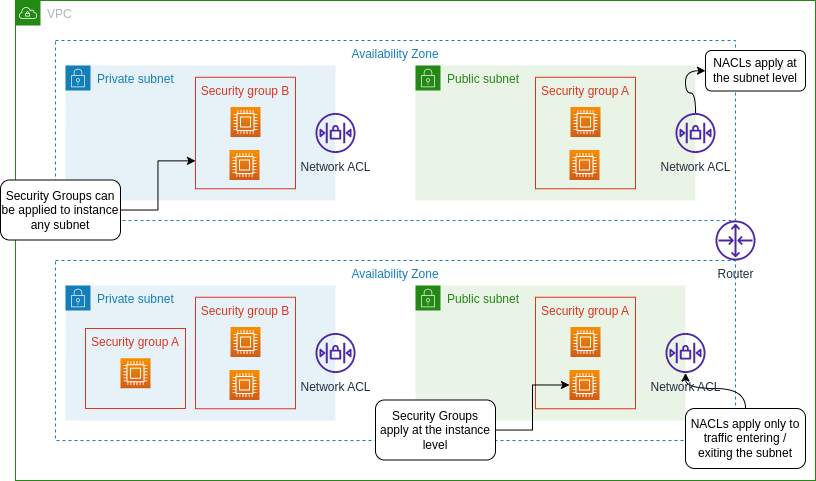

The diagram above was exported from draw.io. Its source (the exported page's mxGraphModel, read from the mxfile embedded in the PNG):
<mxGraphModel dx="1173" dy="609" grid="1" gridSize="10" guides="1" tooltips="1" connect="1" arrows="1" fold="1" page="1" pageScale="1" pageWidth="850" pageHeight="1100" math="0" shadow="0">
  <root>
    <mxCell id="0" />
    <mxCell id="1" parent="0" />
    <mxCell id="01cevVY2kB3rVhuMygBB-1" value="VPC" style="points=[[0,0],[0.25,0],[0.5,0],[0.75,0],[1,0],[1,0.25],[1,0.5],[1,0.75],[1,1],[0.75,1],[0.5,1],[0.25,1],[0,1],[0,0.75],[0,0.5],[0,0.25]];outlineConnect=0;gradientColor=none;html=1;whiteSpace=wrap;fontSize=12;fontStyle=0;container=1;pointerEvents=0;collapsible=0;recursiveResize=0;shape=mxgraph.aws4.group;grIcon=mxgraph.aws4.group_vpc;strokeColor=#248814;fillColor=none;verticalAlign=top;align=left;spacingLeft=30;fontColor=#AAB7B8;dashed=0;" vertex="1" parent="1">
      <mxGeometry x="30" y="20" width="800" height="480" as="geometry" />
    </mxCell>
    <mxCell id="01cevVY2kB3rVhuMygBB-2" value="Availability Zone" style="fillColor=none;strokeColor=#147EBA;dashed=1;verticalAlign=top;fontStyle=0;fontColor=#147EBA;" vertex="1" parent="01cevVY2kB3rVhuMygBB-1">
      <mxGeometry x="40" y="40" width="680" height="180" as="geometry" />
    </mxCell>
    <mxCell id="01cevVY2kB3rVhuMygBB-4" value="Private subnet" style="points=[[0,0],[0.25,0],[0.5,0],[0.75,0],[1,0],[1,0.25],[1,0.5],[1,0.75],[1,1],[0.75,1],[0.5,1],[0.25,1],[0,1],[0,0.75],[0,0.5],[0,0.25]];outlineConnect=0;gradientColor=none;html=1;whiteSpace=wrap;fontSize=12;fontStyle=0;container=1;pointerEvents=0;collapsible=0;recursiveResize=0;shape=mxgraph.aws4.group;grIcon=mxgraph.aws4.group_security_group;grStroke=0;strokeColor=#147EBA;fillColor=#E6F2F8;verticalAlign=top;align=left;spacingLeft=30;fontColor=#147EBA;dashed=0;" vertex="1" parent="01cevVY2kB3rVhuMygBB-1">
      <mxGeometry x="50" y="65" width="270" height="135" as="geometry" />
    </mxCell>
    <mxCell id="01cevVY2kB3rVhuMygBB-6" value="Public subnet" style="points=[[0,0],[0.25,0],[0.5,0],[0.75,0],[1,0],[1,0.25],[1,0.5],[1,0.75],[1,1],[0.75,1],[0.5,1],[0.25,1],[0,1],[0,0.75],[0,0.5],[0,0.25]];outlineConnect=0;gradientColor=none;html=1;whiteSpace=wrap;fontSize=12;fontStyle=0;container=1;pointerEvents=0;collapsible=0;recursiveResize=0;shape=mxgraph.aws4.group;grIcon=mxgraph.aws4.group_security_group;grStroke=0;strokeColor=#248814;fillColor=#E9F3E6;verticalAlign=top;align=left;spacingLeft=30;fontColor=#248814;dashed=0;" vertex="1" parent="01cevVY2kB3rVhuMygBB-1">
      <mxGeometry x="400" y="65" width="280" height="135" as="geometry" />
    </mxCell>
    <mxCell id="01cevVY2kB3rVhuMygBB-9" value="Network ACL" style="sketch=0;outlineConnect=0;fontColor=#232F3E;gradientColor=none;fillColor=#4D27AA;strokeColor=none;dashed=0;verticalLabelPosition=bottom;verticalAlign=top;align=center;html=1;fontSize=12;fontStyle=0;aspect=fixed;pointerEvents=1;shape=mxgraph.aws4.network_access_control_list;" vertex="1" parent="01cevVY2kB3rVhuMygBB-1">
      <mxGeometry x="300" y="112.5" width="40" height="40" as="geometry" />
    </mxCell>
    <mxCell id="01cevVY2kB3rVhuMygBB-13" value="Security group B" style="fillColor=none;strokeColor=#DD3522;verticalAlign=top;fontStyle=0;fontColor=#DD3522;" vertex="1" parent="01cevVY2kB3rVhuMygBB-1">
      <mxGeometry x="180" y="76.75" width="100" height="111.5" as="geometry" />
    </mxCell>
    <mxCell id="01cevVY2kB3rVhuMygBB-11" value="" style="sketch=0;points=[[0,0,0],[0.25,0,0],[0.5,0,0],[0.75,0,0],[1,0,0],[0,1,0],[0.25,1,0],[0.5,1,0],[0.75,1,0],[1,1,0],[0,0.25,0],[0,0.5,0],[0,0.75,0],[1,0.25,0],[1,0.5,0],[1,0.75,0]];outlineConnect=0;fontColor=#232F3E;gradientColor=#F78E04;gradientDirection=north;fillColor=#D05C17;strokeColor=#ffffff;dashed=0;verticalLabelPosition=bottom;verticalAlign=top;align=center;html=1;fontSize=12;fontStyle=0;aspect=fixed;shape=mxgraph.aws4.resourceIcon;resIcon=mxgraph.aws4.compute;" vertex="1" parent="01cevVY2kB3rVhuMygBB-1">
      <mxGeometry x="215" y="106.5" width="30" height="30" as="geometry" />
    </mxCell>
    <mxCell id="01cevVY2kB3rVhuMygBB-12" value="" style="sketch=0;points=[[0,0,0],[0.25,0,0],[0.5,0,0],[0.75,0,0],[1,0,0],[0,1,0],[0.25,1,0],[0.5,1,0],[0.75,1,0],[1,1,0],[0,0.25,0],[0,0.5,0],[0,0.75,0],[1,0.25,0],[1,0.5,0],[1,0.75,0]];outlineConnect=0;fontColor=#232F3E;gradientColor=#F78E04;gradientDirection=north;fillColor=#D05C17;strokeColor=#ffffff;dashed=0;verticalLabelPosition=bottom;verticalAlign=top;align=center;html=1;fontSize=12;fontStyle=0;aspect=fixed;shape=mxgraph.aws4.resourceIcon;resIcon=mxgraph.aws4.compute;" vertex="1" parent="01cevVY2kB3rVhuMygBB-1">
      <mxGeometry x="214" y="149.5" width="30" height="30" as="geometry" />
    </mxCell>
    <mxCell id="01cevVY2kB3rVhuMygBB-17" value="Security group A" style="fillColor=none;strokeColor=#DD3522;verticalAlign=top;fontStyle=0;fontColor=#DD3522;" vertex="1" parent="01cevVY2kB3rVhuMygBB-1">
      <mxGeometry x="520" y="76.75" width="100" height="111.5" as="geometry" />
    </mxCell>
    <mxCell id="01cevVY2kB3rVhuMygBB-18" value="" style="sketch=0;points=[[0,0,0],[0.25,0,0],[0.5,0,0],[0.75,0,0],[1,0,0],[0,1,0],[0.25,1,0],[0.5,1,0],[0.75,1,0],[1,1,0],[0,0.25,0],[0,0.5,0],[0,0.75,0],[1,0.25,0],[1,0.5,0],[1,0.75,0]];outlineConnect=0;fontColor=#232F3E;gradientColor=#F78E04;gradientDirection=north;fillColor=#D05C17;strokeColor=#ffffff;dashed=0;verticalLabelPosition=bottom;verticalAlign=top;align=center;html=1;fontSize=12;fontStyle=0;aspect=fixed;shape=mxgraph.aws4.resourceIcon;resIcon=mxgraph.aws4.compute;" vertex="1" parent="01cevVY2kB3rVhuMygBB-1">
      <mxGeometry x="555" y="106.5" width="30" height="30" as="geometry" />
    </mxCell>
    <mxCell id="01cevVY2kB3rVhuMygBB-19" value="" style="sketch=0;points=[[0,0,0],[0.25,0,0],[0.5,0,0],[0.75,0,0],[1,0,0],[0,1,0],[0.25,1,0],[0.5,1,0],[0.75,1,0],[1,1,0],[0,0.25,0],[0,0.5,0],[0,0.75,0],[1,0.25,0],[1,0.5,0],[1,0.75,0]];outlineConnect=0;fontColor=#232F3E;gradientColor=#F78E04;gradientDirection=north;fillColor=#D05C17;strokeColor=#ffffff;dashed=0;verticalLabelPosition=bottom;verticalAlign=top;align=center;html=1;fontSize=12;fontStyle=0;aspect=fixed;shape=mxgraph.aws4.resourceIcon;resIcon=mxgraph.aws4.compute;" vertex="1" parent="01cevVY2kB3rVhuMygBB-1">
      <mxGeometry x="554" y="149.5" width="30" height="30" as="geometry" />
    </mxCell>
    <mxCell id="01cevVY2kB3rVhuMygBB-20" value="Availability Zone" style="fillColor=none;strokeColor=#147EBA;dashed=1;verticalAlign=top;fontStyle=0;fontColor=#147EBA;" vertex="1" parent="01cevVY2kB3rVhuMygBB-1">
      <mxGeometry x="40" y="260" width="680" height="180" as="geometry" />
    </mxCell>
    <mxCell id="01cevVY2kB3rVhuMygBB-21" value="Private subnet" style="points=[[0,0],[0.25,0],[0.5,0],[0.75,0],[1,0],[1,0.25],[1,0.5],[1,0.75],[1,1],[0.75,1],[0.5,1],[0.25,1],[0,1],[0,0.75],[0,0.5],[0,0.25]];outlineConnect=0;gradientColor=none;html=1;whiteSpace=wrap;fontSize=12;fontStyle=0;container=1;pointerEvents=0;collapsible=0;recursiveResize=0;shape=mxgraph.aws4.group;grIcon=mxgraph.aws4.group_security_group;grStroke=0;strokeColor=#147EBA;fillColor=#E6F2F8;verticalAlign=top;align=left;spacingLeft=30;fontColor=#147EBA;dashed=0;" vertex="1" parent="01cevVY2kB3rVhuMygBB-1">
      <mxGeometry x="50" y="285" width="270" height="135" as="geometry" />
    </mxCell>
    <mxCell id="01cevVY2kB3rVhuMygBB-22" value="Public subnet" style="points=[[0,0],[0.25,0],[0.5,0],[0.75,0],[1,0],[1,0.25],[1,0.5],[1,0.75],[1,1],[0.75,1],[0.5,1],[0.25,1],[0,1],[0,0.75],[0,0.5],[0,0.25]];outlineConnect=0;gradientColor=none;html=1;whiteSpace=wrap;fontSize=12;fontStyle=0;container=1;pointerEvents=0;collapsible=0;recursiveResize=0;shape=mxgraph.aws4.group;grIcon=mxgraph.aws4.group_security_group;grStroke=0;strokeColor=#248814;fillColor=#E9F3E6;verticalAlign=top;align=left;spacingLeft=30;fontColor=#248814;dashed=0;" vertex="1" parent="01cevVY2kB3rVhuMygBB-1">
      <mxGeometry x="400" y="285" width="270" height="135" as="geometry" />
    </mxCell>
    <mxCell id="01cevVY2kB3rVhuMygBB-23" value="Network ACL" style="sketch=0;outlineConnect=0;fontColor=#232F3E;gradientColor=none;fillColor=#4D27AA;strokeColor=none;dashed=0;verticalLabelPosition=bottom;verticalAlign=top;align=center;html=1;fontSize=12;fontStyle=0;aspect=fixed;pointerEvents=1;shape=mxgraph.aws4.network_access_control_list;" vertex="1" parent="01cevVY2kB3rVhuMygBB-1">
      <mxGeometry x="300" y="332.5" width="40" height="40" as="geometry" />
    </mxCell>
    <mxCell id="01cevVY2kB3rVhuMygBB-25" value="Security group B" style="fillColor=none;strokeColor=#DD3522;verticalAlign=top;fontStyle=0;fontColor=#DD3522;" vertex="1" parent="01cevVY2kB3rVhuMygBB-1">
      <mxGeometry x="180" y="296.75" width="100" height="111.5" as="geometry" />
    </mxCell>
    <mxCell id="01cevVY2kB3rVhuMygBB-26" value="" style="sketch=0;points=[[0,0,0],[0.25,0,0],[0.5,0,0],[0.75,0,0],[1,0,0],[0,1,0],[0.25,1,0],[0.5,1,0],[0.75,1,0],[1,1,0],[0,0.25,0],[0,0.5,0],[0,0.75,0],[1,0.25,0],[1,0.5,0],[1,0.75,0]];outlineConnect=0;fontColor=#232F3E;gradientColor=#F78E04;gradientDirection=north;fillColor=#D05C17;strokeColor=#ffffff;dashed=0;verticalLabelPosition=bottom;verticalAlign=top;align=center;html=1;fontSize=12;fontStyle=0;aspect=fixed;shape=mxgraph.aws4.resourceIcon;resIcon=mxgraph.aws4.compute;" vertex="1" parent="01cevVY2kB3rVhuMygBB-1">
      <mxGeometry x="215" y="326.5" width="30" height="30" as="geometry" />
    </mxCell>
    <mxCell id="01cevVY2kB3rVhuMygBB-27" value="" style="sketch=0;points=[[0,0,0],[0.25,0,0],[0.5,0,0],[0.75,0,0],[1,0,0],[0,1,0],[0.25,1,0],[0.5,1,0],[0.75,1,0],[1,1,0],[0,0.25,0],[0,0.5,0],[0,0.75,0],[1,0.25,0],[1,0.5,0],[1,0.75,0]];outlineConnect=0;fontColor=#232F3E;gradientColor=#F78E04;gradientDirection=north;fillColor=#D05C17;strokeColor=#ffffff;dashed=0;verticalLabelPosition=bottom;verticalAlign=top;align=center;html=1;fontSize=12;fontStyle=0;aspect=fixed;shape=mxgraph.aws4.resourceIcon;resIcon=mxgraph.aws4.compute;" vertex="1" parent="01cevVY2kB3rVhuMygBB-1">
      <mxGeometry x="214" y="369.5" width="30" height="30" as="geometry" />
    </mxCell>
    <mxCell id="01cevVY2kB3rVhuMygBB-28" value="Security group A" style="fillColor=none;strokeColor=#DD3522;verticalAlign=top;fontStyle=0;fontColor=#DD3522;" vertex="1" parent="01cevVY2kB3rVhuMygBB-1">
      <mxGeometry x="520" y="296.75" width="100" height="111.5" as="geometry" />
    </mxCell>
    <mxCell id="01cevVY2kB3rVhuMygBB-29" value="" style="sketch=0;points=[[0,0,0],[0.25,0,0],[0.5,0,0],[0.75,0,0],[1,0,0],[0,1,0],[0.25,1,0],[0.5,1,0],[0.75,1,0],[1,1,0],[0,0.25,0],[0,0.5,0],[0,0.75,0],[1,0.25,0],[1,0.5,0],[1,0.75,0]];outlineConnect=0;fontColor=#232F3E;gradientColor=#F78E04;gradientDirection=north;fillColor=#D05C17;strokeColor=#ffffff;dashed=0;verticalLabelPosition=bottom;verticalAlign=top;align=center;html=1;fontSize=12;fontStyle=0;aspect=fixed;shape=mxgraph.aws4.resourceIcon;resIcon=mxgraph.aws4.compute;" vertex="1" parent="01cevVY2kB3rVhuMygBB-1">
      <mxGeometry x="555" y="326.5" width="30" height="30" as="geometry" />
    </mxCell>
    <mxCell id="01cevVY2kB3rVhuMygBB-30" value="" style="sketch=0;points=[[0,0,0],[0.25,0,0],[0.5,0,0],[0.75,0,0],[1,0,0],[0,1,0],[0.25,1,0],[0.5,1,0],[0.75,1,0],[1,1,0],[0,0.25,0],[0,0.5,0],[0,0.75,0],[1,0.25,0],[1,0.5,0],[1,0.75,0]];outlineConnect=0;fontColor=#232F3E;gradientColor=#F78E04;gradientDirection=north;fillColor=#D05C17;strokeColor=#ffffff;dashed=0;verticalLabelPosition=bottom;verticalAlign=top;align=center;html=1;fontSize=12;fontStyle=0;aspect=fixed;shape=mxgraph.aws4.resourceIcon;resIcon=mxgraph.aws4.compute;" vertex="1" parent="01cevVY2kB3rVhuMygBB-1">
      <mxGeometry x="554" y="369.5" width="30" height="30" as="geometry" />
    </mxCell>
    <mxCell id="01cevVY2kB3rVhuMygBB-31" value="Security group A" style="fillColor=none;strokeColor=#DD3522;verticalAlign=top;fontStyle=0;fontColor=#DD3522;" vertex="1" parent="01cevVY2kB3rVhuMygBB-1">
      <mxGeometry x="70" y="328" width="100" height="80" as="geometry" />
    </mxCell>
    <mxCell id="01cevVY2kB3rVhuMygBB-32" value="" style="sketch=0;points=[[0,0,0],[0.25,0,0],[0.5,0,0],[0.75,0,0],[1,0,0],[0,1,0],[0.25,1,0],[0.5,1,0],[0.75,1,0],[1,1,0],[0,0.25,0],[0,0.5,0],[0,0.75,0],[1,0.25,0],[1,0.5,0],[1,0.75,0]];outlineConnect=0;fontColor=#232F3E;gradientColor=#F78E04;gradientDirection=north;fillColor=#D05C17;strokeColor=#ffffff;dashed=0;verticalLabelPosition=bottom;verticalAlign=top;align=center;html=1;fontSize=12;fontStyle=0;aspect=fixed;shape=mxgraph.aws4.resourceIcon;resIcon=mxgraph.aws4.compute;" vertex="1" parent="01cevVY2kB3rVhuMygBB-1">
      <mxGeometry x="105" y="357.75" width="30" height="30" as="geometry" />
    </mxCell>
    <mxCell id="01cevVY2kB3rVhuMygBB-8" value="Router" style="sketch=0;outlineConnect=0;fontColor=#232F3E;gradientColor=none;fillColor=#4D27AA;strokeColor=none;dashed=0;verticalLabelPosition=bottom;verticalAlign=top;align=center;html=1;fontSize=12;fontStyle=0;aspect=fixed;pointerEvents=1;shape=mxgraph.aws4.router;" vertex="1" parent="01cevVY2kB3rVhuMygBB-1">
      <mxGeometry x="700" y="220" width="40" height="40" as="geometry" />
    </mxCell>
    <mxCell id="01cevVY2kB3rVhuMygBB-33" value="NACLs apply at the subnet level" style="rounded=1;whiteSpace=wrap;html=1;" vertex="1" parent="01cevVY2kB3rVhuMygBB-1">
      <mxGeometry x="690" y="50" width="100" height="40.5" as="geometry" />
    </mxCell>
    <mxCell id="01cevVY2kB3rVhuMygBB-39" style="edgeStyle=orthogonalEdgeStyle;rounded=0;orthogonalLoop=1;jettySize=auto;html=1;curved=1;" edge="1" parent="01cevVY2kB3rVhuMygBB-1" source="01cevVY2kB3rVhuMygBB-34" target="01cevVY2kB3rVhuMygBB-24">
      <mxGeometry relative="1" as="geometry" />
    </mxCell>
    <mxCell id="01cevVY2kB3rVhuMygBB-34" value="NACLs apply only to traffic entering / exiting the subnet" style="rounded=1;whiteSpace=wrap;html=1;" vertex="1" parent="01cevVY2kB3rVhuMygBB-1">
      <mxGeometry x="670" y="408" width="120" height="60" as="geometry" />
    </mxCell>
    <mxCell id="01cevVY2kB3rVhuMygBB-38" style="edgeStyle=orthogonalEdgeStyle;rounded=0;orthogonalLoop=1;jettySize=auto;html=1;entryX=0;entryY=0.5;entryDx=0;entryDy=0;entryPerimeter=0;" edge="1" parent="01cevVY2kB3rVhuMygBB-1" source="01cevVY2kB3rVhuMygBB-35" target="01cevVY2kB3rVhuMygBB-30">
      <mxGeometry relative="1" as="geometry" />
    </mxCell>
    <mxCell id="01cevVY2kB3rVhuMygBB-35" value="Security Groups apply at the instance level" style="rounded=1;whiteSpace=wrap;html=1;" vertex="1" parent="01cevVY2kB3rVhuMygBB-1">
      <mxGeometry x="360" y="399.5" width="120" height="60" as="geometry" />
    </mxCell>
    <mxCell id="01cevVY2kB3rVhuMygBB-37" style="edgeStyle=orthogonalEdgeStyle;rounded=0;orthogonalLoop=1;jettySize=auto;html=1;entryX=0;entryY=0.75;entryDx=0;entryDy=0;" edge="1" parent="01cevVY2kB3rVhuMygBB-1" source="01cevVY2kB3rVhuMygBB-36" target="01cevVY2kB3rVhuMygBB-13">
      <mxGeometry relative="1" as="geometry" />
    </mxCell>
    <mxCell id="01cevVY2kB3rVhuMygBB-36" value="Security Groups can be applied to instance any subnet" style="rounded=1;whiteSpace=wrap;html=1;" vertex="1" parent="01cevVY2kB3rVhuMygBB-1">
      <mxGeometry x="-15" y="179.5" width="120" height="60" as="geometry" />
    </mxCell>
    <mxCell id="01cevVY2kB3rVhuMygBB-44" style="edgeStyle=orthogonalEdgeStyle;rounded=0;orthogonalLoop=1;jettySize=auto;html=1;entryX=0;entryY=0.5;entryDx=0;entryDy=0;curved=1;" edge="1" parent="01cevVY2kB3rVhuMygBB-1" source="01cevVY2kB3rVhuMygBB-10" target="01cevVY2kB3rVhuMygBB-33">
      <mxGeometry relative="1" as="geometry" />
    </mxCell>
    <mxCell id="01cevVY2kB3rVhuMygBB-10" value="Network ACL" style="sketch=0;outlineConnect=0;fontColor=#232F3E;gradientColor=none;fillColor=#4D27AA;strokeColor=none;dashed=0;verticalLabelPosition=bottom;verticalAlign=top;align=center;html=1;fontSize=12;fontStyle=0;aspect=fixed;pointerEvents=1;shape=mxgraph.aws4.network_access_control_list;" vertex="1" parent="01cevVY2kB3rVhuMygBB-1">
      <mxGeometry x="660" y="112.5" width="40" height="40" as="geometry" />
    </mxCell>
    <mxCell id="01cevVY2kB3rVhuMygBB-24" value="Network ACL" style="sketch=0;outlineConnect=0;fontColor=#232F3E;gradientColor=none;fillColor=#4D27AA;strokeColor=none;dashed=0;verticalLabelPosition=bottom;verticalAlign=top;align=center;html=1;fontSize=12;fontStyle=0;aspect=fixed;pointerEvents=1;shape=mxgraph.aws4.network_access_control_list;" vertex="1" parent="01cevVY2kB3rVhuMygBB-1">
      <mxGeometry x="650" y="332.5" width="40" height="40" as="geometry" />
    </mxCell>
  </root>
</mxGraphModel>